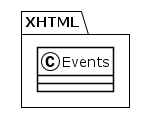

The diagram above was rendered by PlantUML. Its source (embedded in the PNG):
@startuml
!theme plain
package XHTML {
class Events {
}
}
@enduml